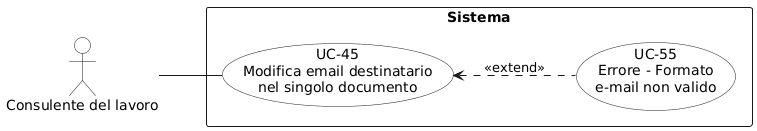

The diagram above was rendered by PlantUML. Its source (embedded in the PNG):
@startuml
left to right direction
skinparam packageStyle rectangle
skinparam usecaseBackgroundColor White
skinparam actorBackgroundColor White

actor "Consulente del lavoro" as consulente

rectangle "Sistema" {
  usecase "UC-45\nModifica email destinatario\nnel singolo documento" as uc45
  usecase "UC-55\nErrore - Formato\ne-mail non valido" as uc55
}

consulente -- uc45
uc45 <.. uc55 : <<extend>>
@enduml